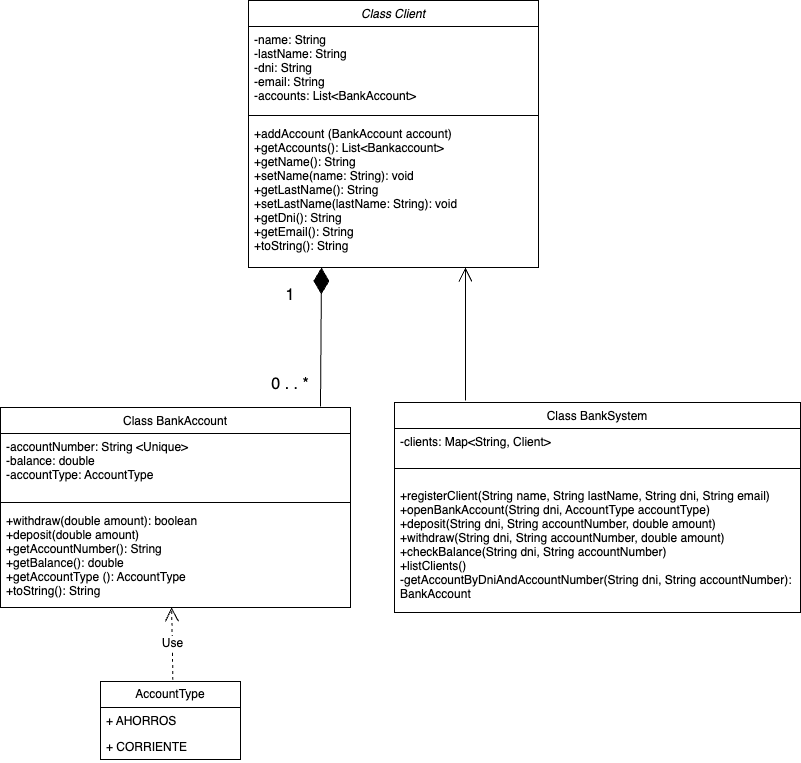

The diagram above was exported from draw.io. Its source (the exported page's mxGraphModel, read from the mxfile embedded in the PNG):
<mxGraphModel dx="1185" dy="991" grid="1" gridSize="10" guides="1" tooltips="1" connect="1" arrows="1" fold="1" page="1" pageScale="1" pageWidth="1169" pageHeight="827" math="0" shadow="0">
  <root>
    <mxCell id="WIyWlLk6GJQsqaUBKTNV-0" />
    <mxCell id="WIyWlLk6GJQsqaUBKTNV-1" parent="WIyWlLk6GJQsqaUBKTNV-0" />
    <mxCell id="zkfFHV4jXpPFQw0GAbJ--0" value="Class Client" style="swimlane;fontStyle=2;align=center;verticalAlign=top;childLayout=stackLayout;horizontal=1;startSize=26;horizontalStack=0;resizeParent=1;resizeLast=0;collapsible=1;marginBottom=0;rounded=0;shadow=0;strokeWidth=1;" parent="WIyWlLk6GJQsqaUBKTNV-1" vertex="1">
      <mxGeometry x="438" y="30" width="290" height="267" as="geometry">
        <mxRectangle x="220" y="120" width="160" height="26" as="alternateBounds" />
      </mxGeometry>
    </mxCell>
    <mxCell id="zkfFHV4jXpPFQw0GAbJ--1" value="-name: String&#10;-lastName: String&#10;-dni: String&#10;-email: String&#10;-accounts: List&lt;BankAccount&gt;&#10;" style="text;align=left;verticalAlign=top;spacingLeft=4;spacingRight=4;overflow=hidden;rotatable=0;points=[[0,0.5],[1,0.5]];portConstraint=eastwest;" parent="zkfFHV4jXpPFQw0GAbJ--0" vertex="1">
      <mxGeometry y="26" width="290" height="84" as="geometry" />
    </mxCell>
    <mxCell id="zkfFHV4jXpPFQw0GAbJ--4" value="" style="line;html=1;strokeWidth=1;align=left;verticalAlign=middle;spacingTop=-1;spacingLeft=3;spacingRight=3;rotatable=0;labelPosition=right;points=[];portConstraint=eastwest;" parent="zkfFHV4jXpPFQw0GAbJ--0" vertex="1">
      <mxGeometry y="110" width="290" height="10" as="geometry" />
    </mxCell>
    <mxCell id="zkfFHV4jXpPFQw0GAbJ--5" value="+addAccount (BankAccount account)&#10;+getAccounts(): List&lt;Bankaccount&gt;&#10;+getName(): String&#10;+setName(name: String): void&#10;+getLastName(): String&#10;+setLastName(lastName: String): void&#10;+getDni(): String&#10;+getEmail(): String&#10;+toString(): String" style="text;align=left;verticalAlign=top;spacingLeft=4;spacingRight=4;overflow=hidden;rotatable=0;points=[[0,0.5],[1,0.5]];portConstraint=eastwest;" parent="zkfFHV4jXpPFQw0GAbJ--0" vertex="1">
      <mxGeometry y="120" width="290" height="4" as="geometry" />
    </mxCell>
    <mxCell id="zkfFHV4jXpPFQw0GAbJ--6" value="Class BankAccount" style="swimlane;fontStyle=0;align=center;verticalAlign=top;childLayout=stackLayout;horizontal=1;startSize=26;horizontalStack=0;resizeParent=1;resizeLast=0;collapsible=1;marginBottom=0;rounded=0;shadow=0;strokeWidth=1;" parent="WIyWlLk6GJQsqaUBKTNV-1" vertex="1">
      <mxGeometry x="190" y="437" width="350" height="200" as="geometry">
        <mxRectangle x="130" y="380" width="160" height="26" as="alternateBounds" />
      </mxGeometry>
    </mxCell>
    <mxCell id="zkfFHV4jXpPFQw0GAbJ--7" value="-accountNumber: String &lt;Unique&gt;&#10;-balance: double&#10;-accountType: AccountType" style="text;align=left;verticalAlign=top;spacingLeft=4;spacingRight=4;overflow=hidden;rotatable=0;points=[[0,0.5],[1,0.5]];portConstraint=eastwest;" parent="zkfFHV4jXpPFQw0GAbJ--6" vertex="1">
      <mxGeometry y="26" width="350" height="64" as="geometry" />
    </mxCell>
    <mxCell id="zkfFHV4jXpPFQw0GAbJ--9" value="" style="line;html=1;strokeWidth=1;align=left;verticalAlign=middle;spacingTop=-1;spacingLeft=3;spacingRight=3;rotatable=0;labelPosition=right;points=[];portConstraint=eastwest;" parent="zkfFHV4jXpPFQw0GAbJ--6" vertex="1">
      <mxGeometry y="90" width="350" height="10" as="geometry" />
    </mxCell>
    <mxCell id="zkfFHV4jXpPFQw0GAbJ--11" value="+withdraw(double amount): boolean&#10;+deposit(double amount)&#10;+getAccountNumber(): String&#10;+getBalance(): double&#10;+getAccountType (): AccountType&#10;+toString(): String" style="text;align=left;verticalAlign=top;spacingLeft=4;spacingRight=4;overflow=hidden;rotatable=0;points=[[0,0.5],[1,0.5]];portConstraint=eastwest;" parent="zkfFHV4jXpPFQw0GAbJ--6" vertex="1">
      <mxGeometry y="100" width="350" height="100" as="geometry" />
    </mxCell>
    <mxCell id="zkfFHV4jXpPFQw0GAbJ--13" value="Class BankSystem" style="swimlane;fontStyle=0;align=center;verticalAlign=top;childLayout=stackLayout;horizontal=1;startSize=26;horizontalStack=0;resizeParent=1;resizeLast=0;collapsible=1;marginBottom=0;rounded=0;shadow=0;strokeWidth=1;" parent="WIyWlLk6GJQsqaUBKTNV-1" vertex="1">
      <mxGeometry x="584" y="432" width="406" height="210" as="geometry">
        <mxRectangle x="340" y="380" width="170" height="26" as="alternateBounds" />
      </mxGeometry>
    </mxCell>
    <mxCell id="zkfFHV4jXpPFQw0GAbJ--14" value="-clients: Map&lt;String, Client&gt;" style="text;align=left;verticalAlign=top;spacingLeft=4;spacingRight=4;overflow=hidden;rotatable=0;points=[[0,0.5],[1,0.5]];portConstraint=eastwest;" parent="zkfFHV4jXpPFQw0GAbJ--13" vertex="1">
      <mxGeometry y="26" width="406" height="26" as="geometry" />
    </mxCell>
    <mxCell id="zkfFHV4jXpPFQw0GAbJ--15" value="" style="line;html=1;strokeWidth=1;align=left;verticalAlign=middle;spacingTop=-1;spacingLeft=3;spacingRight=3;rotatable=0;labelPosition=right;points=[];portConstraint=eastwest;" parent="zkfFHV4jXpPFQw0GAbJ--13" vertex="1">
      <mxGeometry y="52" width="406" height="28" as="geometry" />
    </mxCell>
    <mxCell id="1Z6_2l34hX2kZyF_Yi7t-1" value="+registerClient(String name, String lastName, String dni, String email)&#10;+openBankAccount(String dni, AccountType accountType)&#10;+deposit(String dni, String accountNumber, double amount)&#10;+withdraw(String dni, String accountNumber, double amount)&#10;+checkBalance(String dni, String accountNumber)&#10;+listClients()&#10;-getAccountByDniAndAccountNumber(String dni, String accountNumber):&#10;BankAccount" style="text;align=left;verticalAlign=top;spacingLeft=4;spacingRight=4;overflow=hidden;rotatable=0;points=[[0,0.5],[1,0.5]];portConstraint=eastwest;" vertex="1" parent="zkfFHV4jXpPFQw0GAbJ--13">
      <mxGeometry y="80" width="406" height="130" as="geometry" />
    </mxCell>
    <mxCell id="uXUiid0ilcXp2DYojrXW-3" value="" style="endArrow=open;endFill=1;endSize=12;html=1;rounded=0;fontSize=12;curved=1;" edge="1" parent="WIyWlLk6GJQsqaUBKTNV-1">
      <mxGeometry width="160" relative="1" as="geometry">
        <mxPoint x="655" y="430" as="sourcePoint" />
        <mxPoint x="655" y="297" as="targetPoint" />
      </mxGeometry>
    </mxCell>
    <mxCell id="uXUiid0ilcXp2DYojrXW-4" value="" style="endArrow=diamondThin;endFill=1;endSize=24;html=1;rounded=0;fontSize=12;curved=1;" edge="1" parent="WIyWlLk6GJQsqaUBKTNV-1">
      <mxGeometry width="160" relative="1" as="geometry">
        <mxPoint x="510" y="436" as="sourcePoint" />
        <mxPoint x="511" y="297" as="targetPoint" />
      </mxGeometry>
    </mxCell>
    <mxCell id="uXUiid0ilcXp2DYojrXW-5" value="1" style="text;strokeColor=none;fillColor=none;html=1;align=center;verticalAlign=middle;whiteSpace=wrap;rounded=0;fontSize=16;" vertex="1" parent="WIyWlLk6GJQsqaUBKTNV-1">
      <mxGeometry x="450" y="310" width="60" height="30" as="geometry" />
    </mxCell>
    <mxCell id="uXUiid0ilcXp2DYojrXW-6" value="0 . . *" style="text;strokeColor=none;fillColor=none;html=1;align=center;verticalAlign=middle;whiteSpace=wrap;rounded=0;fontSize=16;" vertex="1" parent="WIyWlLk6GJQsqaUBKTNV-1">
      <mxGeometry x="450" y="399" width="60" height="30" as="geometry" />
    </mxCell>
    <mxCell id="uXUiid0ilcXp2DYojrXW-8" value="AccountType" style="swimlane;fontStyle=0;childLayout=stackLayout;horizontal=1;startSize=26;fillColor=none;horizontalStack=0;resizeParent=1;resizeParentMax=0;resizeLast=0;collapsible=1;marginBottom=0;whiteSpace=wrap;html=1;" vertex="1" parent="WIyWlLk6GJQsqaUBKTNV-1">
      <mxGeometry x="290" y="711" width="140" height="78" as="geometry" />
    </mxCell>
    <mxCell id="uXUiid0ilcXp2DYojrXW-9" value="+ AHORROS" style="text;strokeColor=none;fillColor=none;align=left;verticalAlign=top;spacingLeft=4;spacingRight=4;overflow=hidden;rotatable=0;points=[[0,0.5],[1,0.5]];portConstraint=eastwest;whiteSpace=wrap;html=1;" vertex="1" parent="uXUiid0ilcXp2DYojrXW-8">
      <mxGeometry y="26" width="140" height="26" as="geometry" />
    </mxCell>
    <mxCell id="uXUiid0ilcXp2DYojrXW-10" value="+ CORRIENTE" style="text;strokeColor=none;fillColor=none;align=left;verticalAlign=top;spacingLeft=4;spacingRight=4;overflow=hidden;rotatable=0;points=[[0,0.5],[1,0.5]];portConstraint=eastwest;whiteSpace=wrap;html=1;" vertex="1" parent="uXUiid0ilcXp2DYojrXW-8">
      <mxGeometry y="52" width="140" height="26" as="geometry" />
    </mxCell>
    <mxCell id="uXUiid0ilcXp2DYojrXW-12" value="Use" style="endArrow=open;endSize=12;dashed=1;html=1;rounded=0;fontSize=12;curved=1;entryX=0.489;entryY=0.997;entryDx=0;entryDy=0;entryPerimeter=0;exitX=0.517;exitY=-0.022;exitDx=0;exitDy=0;exitPerimeter=0;" edge="1" parent="WIyWlLk6GJQsqaUBKTNV-1" source="uXUiid0ilcXp2DYojrXW-8" target="zkfFHV4jXpPFQw0GAbJ--11">
      <mxGeometry width="160" relative="1" as="geometry">
        <mxPoint x="370" y="710" as="sourcePoint" />
        <mxPoint x="362" y="640" as="targetPoint" />
      </mxGeometry>
    </mxCell>
  </root>
</mxGraphModel>